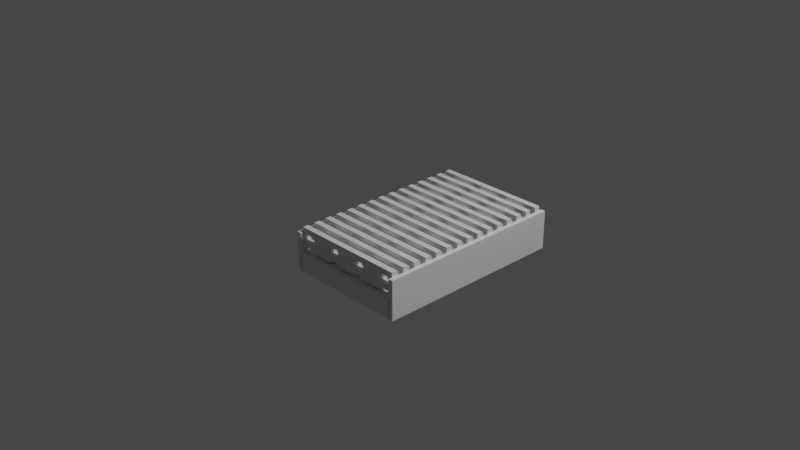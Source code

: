 # Source: Caged_lights_1.blend  (saved by Blender 2.90.8; exported with 4.5.12 LTS)
import bpy
from mathutils import Matrix  # noqa: F401  (used for matrix-valued properties, if any)

bpy.ops.wm.read_factory_settings(use_empty=True)
scene = bpy.context.scene
scene.name = 'Scene'

# ---- collections
col_collection = bpy.data.collections.new('Collection'); scene.collection.children.link(col_collection)

# ---- materials (node trees are filled in below, after node groups)
mat_material = bpy.data.materials.new('Material')
mat_material.alpha_threshold = 0.0
mat_material.use_transparent_shadow = False
mat_material.line_color = (0.0, 0.0, 0.0, 1.0)
mat_material_001 = bpy.data.materials.new('Material.001')
mat_material_001.alpha_threshold = 0.0
mat_material_001.use_transparent_shadow = False
mat_material_001.line_color = (0.0, 0.0, 0.0, 1.0)
mat_material_002 = bpy.data.materials.new('Material.002')
mat_material_002.alpha_threshold = 0.0
mat_material_002.use_transparent_shadow = False
mat_material_002.line_color = (0.0, 0.0, 0.0, 1.0)

# ---- material node trees
mat_material.use_nodes = True; mat_material.node_tree.nodes.clear()
_N = mat_material.node_tree.nodes; _L = mat_material.node_tree.links
n0 = _N.new('ShaderNodeOutputMaterial'); n0.name = 'Material Output'; n0.location = (300, 300)
n1 = _N.new('ShaderNodeBsdfPrincipled'); n1.name = 'Principled BSDF'; n1.location = (10, 300)
n1.distribution = 'GGX'
n1.subsurface_method = 'BURLEY'
n1.inputs[2].default_value = 0.4
n1.inputs[3].default_value = 1.45
n1.inputs[27].default_value = (0.0, 0.0, 0.0, 1.0)
n1.inputs[28].default_value = 1.0
_L.new(n1.outputs[0], n0.inputs[0])
n0.is_active_output = True
mat_material_001.use_nodes = True; mat_material_001.node_tree.nodes.clear()
_N = mat_material_001.node_tree.nodes; _L = mat_material_001.node_tree.links
n0 = _N.new('ShaderNodeOutputMaterial'); n0.name = 'Material Output'; n0.location = (300, 300)
n1 = _N.new('ShaderNodeBsdfPrincipled'); n1.name = 'Principled BSDF'; n1.location = (10, 300)
n1.distribution = 'GGX'
n1.subsurface_method = 'BURLEY'
n1.inputs[2].default_value = 0.4
n1.inputs[3].default_value = 1.45
n1.inputs[27].default_value = (0.0, 0.0, 0.0, 1.0)
n1.inputs[28].default_value = 1.0
_L.new(n1.outputs[0], n0.inputs[0])
n0.is_active_output = True
mat_material_002.use_nodes = True; mat_material_002.node_tree.nodes.clear()
_N = mat_material_002.node_tree.nodes; _L = mat_material_002.node_tree.links
n0 = _N.new('ShaderNodeOutputMaterial'); n0.name = 'Material Output'; n0.location = (300, 300)
n1 = _N.new('ShaderNodeBsdfPrincipled'); n1.name = 'Principled BSDF'; n1.location = (10, 300)
n1.distribution = 'GGX'
n1.subsurface_method = 'BURLEY'
n1.inputs[2].default_value = 0.4
n1.inputs[3].default_value = 1.45
n1.inputs[27].default_value = (0.0, 0.0, 0.0, 1.0)
n1.inputs[28].default_value = 1.0
_L.new(n1.outputs[0], n0.inputs[0])
n0.is_active_output = True

# ---- world
world_world = bpy.data.worlds.new('World'); scene.world = world_world
world_world.use_nodes = True; world_world.node_tree.nodes.clear()
_N = world_world.node_tree.nodes; _L = world_world.node_tree.links
n0 = _N.new('ShaderNodeOutputWorld'); n0.name = 'World Output'; n0.location = (300, 300)
n1 = _N.new('ShaderNodeBackground'); n1.name = 'Background'; n1.location = (10, 300)
n1.inputs[0].default_value = (0.05088, 0.05088, 0.05088, 1.0)
_L.new(n1.outputs[0], n0.inputs[0])
n0.is_active_output = True
world_world.color = (0.05088, 0.05088, 0.05088)
world_world.use_sun_shadow = False
world_world.sun_shadow_jitter_overblur = 0.0

# ---- cameras
cam_camera = bpy.data.cameras.new('Camera')
cam_camera.clip_end = 100.0
cam_camera.ortho_scale = 7.314

# ---- lights
light_light = bpy.data.lights.new('Light', 'POINT')
light_light.transmission_factor = 0.0
light_light.energy = 1000.0
light_light.shadow_soft_size = 0.1
light_light.shadow_maximum_resolution = 0.006
light_light.use_absolute_resolution = True

# ---- meshes
me_cube = bpy.data.meshes.new('Cube')
me_cube.from_pydata([(1.0, 1.0, 1.0), (1.0, 1.0, -1.0), (1.0, -1.0, 1.0), (1.0, -1.0, -1.0), (-1.0, 1.0, 1.0), (-1.0, 1.0, -1.0), (-1.0, -1.0, 1.0), (-1.0, -1.0, -1.0)], [], [(0, 4, 6, 2), (3, 2, 6, 7), (7, 6, 4, 5), (5, 1, 3, 7), (1, 0, 2, 3), (5, 4, 0, 1)])
_uv = me_cube.uv_layers.new(name='UVMap')
_uv.uv.foreach_set('vector', [0.625, 0.5, 0.875, 0.5, 0.875, 0.75, 0.625, 0.75, 0.375, 0.75, 0.625, 0.75, 0.625, 1.0, 0.375, 1.0, 0.375, 0.0, 0.625, 0.0, 0.625, 0.25, 0.375, 0.25, 0.125, 0.5, 0.375, 0.5, 0.375, 0.75, 0.125, 0.75, 0.375, 0.5, 0.625, 0.5, 0.625, 0.75, 0.375, 0.75, 0.375, 0.25, 0.625, 0.25, 0.625, 0.5, 0.375, 0.5])
me_cube.materials.append(mat_material)
me_cube.use_remesh_preserve_volume = False
me_cube.use_remesh_preserve_attributes = False
me_cube.use_mirror_vertex_groups = False
me_cube.update()
me_cube_001 = bpy.data.meshes.new('Cube.001')
me_cube_001.from_pydata([(1.0, 1.0, 1.0), (1.0, 1.0, -1.0), (1.0, -1.0, 1.0), (1.0, -1.0, -1.0), (-1.0, 1.0, 1.0), (-1.0, 1.0, -1.0), (-1.0, -1.0, 1.0), (-1.0, -1.0, -1.0)], [], [(0, 4, 6, 2), (3, 2, 6, 7), (7, 6, 4, 5), (5, 1, 3, 7), (1, 0, 2, 3), (5, 4, 0, 1)])
_uv = me_cube_001.uv_layers.new(name='UVMap')
_uv.uv.foreach_set('vector', [0.625, 0.5, 0.875, 0.5, 0.875, 0.75, 0.625, 0.75, 0.375, 0.75, 0.625, 0.75, 0.625, 1.0, 0.375, 1.0, 0.375, 0.0, 0.625, 0.0, 0.625, 0.25, 0.375, 0.25, 0.125, 0.5, 0.375, 0.5, 0.375, 0.75, 0.125, 0.75, 0.375, 0.5, 0.625, 0.5, 0.625, 0.75, 0.375, 0.75, 0.375, 0.25, 0.625, 0.25, 0.625, 0.5, 0.375, 0.5])
me_cube_001.materials.append(mat_material_001)
me_cube_001.use_remesh_preserve_volume = False
me_cube_001.use_remesh_preserve_attributes = False
me_cube_001.use_mirror_vertex_groups = False
me_cube_001.update()
me_cube_002 = bpy.data.meshes.new('Cube.002')
me_cube_002.from_pydata([(1.0, 1.0, 1.0), (1.0, 1.0, -1.0), (1.0, -1.0, 1.0), (1.0, -1.0, -1.0), (-1.0, 1.0, 1.0), (-1.0, 1.0, -1.0), (-1.0, -1.0, 1.0), (-1.0, -1.0, -1.0)], [], [(0, 4, 6, 2), (3, 2, 6, 7), (7, 6, 4, 5), (5, 1, 3, 7), (1, 0, 2, 3), (5, 4, 0, 1)])
_uv = me_cube_002.uv_layers.new(name='UVMap')
_uv.uv.foreach_set('vector', [0.625, 0.5, 0.875, 0.5, 0.875, 0.75, 0.625, 0.75, 0.375, 0.75, 0.625, 0.75, 0.625, 1.0, 0.375, 1.0, 0.375, 0.0, 0.625, 0.0, 0.625, 0.25, 0.375, 0.25, 0.125, 0.5, 0.375, 0.5, 0.375, 0.75, 0.125, 0.75, 0.375, 0.5, 0.625, 0.5, 0.625, 0.75, 0.375, 0.75, 0.375, 0.25, 0.625, 0.25, 0.625, 0.5, 0.375, 0.5])
me_cube_002.materials.append(mat_material_002)
me_cube_002.use_remesh_preserve_volume = False
me_cube_002.use_remesh_preserve_attributes = False
me_cube_002.use_mirror_vertex_groups = False
me_cube_002.update()
me_cube_003 = bpy.data.meshes.new('Cube.003')
me_cube_003.from_pydata([(-1.05, -1.05, -1.05), (-1.05, -1.05, 1.05), (-1.05, 1.05, -1.05), (-1.05, 1.05, 1.05), (1.05, -1.05, -1.05), (1.05, -1.05, 1.05), (1.05, 1.05, -1.05), (1.05, 1.05, 1.05)], [], [(0, 1, 3, 2), (2, 3, 7, 6), (6, 7, 5, 4), (4, 5, 1, 0), (2, 6, 4, 0), (7, 3, 1, 5)])
_uv = me_cube_003.uv_layers.new(name='UVMap')
_uv.uv.foreach_set('vector', [0.375, 0.0, 0.625, 0.0, 0.625, 0.25, 0.375, 0.25, 0.375, 0.25, 0.625, 0.25, 0.625, 0.5, 0.375, 0.5, 0.375, 0.5, 0.625, 0.5, 0.625, 0.75, 0.375, 0.75, 0.375, 0.75, 0.625, 0.75, 0.625, 1.0, 0.375, 1.0, 0.125, 0.5, 0.375, 0.5, 0.375, 0.75, 0.125, 0.75, 0.625, 0.5, 0.875, 0.5, 0.875, 0.75, 0.625, 0.75])
me_cube_003.use_remesh_fix_poles = True
me_cube_003.use_remesh_preserve_attributes = False
me_cube_003.use_mirror_vertex_groups = False
me_cube_003.update()
me_cube_004 = bpy.data.meshes.new('Cube.004')
me_cube_004.from_pydata([(-1.05, -1.05, -1.05), (-1.05, -1.05, 1.05), (-1.05, 1.05, -1.05), (-1.05, 1.05, 1.05), (1.05, -1.05, -1.05), (1.05, -1.05, 1.05), (1.05, 1.05, -1.05), (1.05, 1.05, 1.05)], [], [(0, 1, 3, 2), (2, 3, 7, 6), (6, 7, 5, 4), (4, 5, 1, 0), (2, 6, 4, 0), (7, 3, 1, 5)])
_uv = me_cube_004.uv_layers.new(name='UVMap')
_uv.uv.foreach_set('vector', [0.375, 0.0, 0.625, 0.0, 0.625, 0.25, 0.375, 0.25, 0.375, 0.25, 0.625, 0.25, 0.625, 0.5, 0.375, 0.5, 0.375, 0.5, 0.625, 0.5, 0.625, 0.75, 0.375, 0.75, 0.375, 0.75, 0.625, 0.75, 0.625, 1.0, 0.375, 1.0, 0.125, 0.5, 0.375, 0.5, 0.375, 0.75, 0.125, 0.75, 0.625, 0.5, 0.875, 0.5, 0.875, 0.75, 0.625, 0.75])
me_cube_004.use_remesh_fix_poles = True
me_cube_004.use_remesh_preserve_attributes = False
me_cube_004.use_mirror_vertex_groups = False
me_cube_004.update()
me_cube_005 = bpy.data.meshes.new('Cube.005')
me_cube_005.from_pydata([(-1.05, -1.05, -1.05), (-1.05, -1.05, 1.05), (-1.05, 1.05, -1.05), (-1.05, 1.05, 1.05), (1.05, -1.05, -1.05), (1.05, -1.05, 1.05), (1.05, 1.05, -1.05), (1.05, 1.05, 1.05)], [], [(0, 1, 3, 2), (2, 3, 7, 6), (6, 7, 5, 4), (4, 5, 1, 0), (2, 6, 4, 0), (7, 3, 1, 5)])
_uv = me_cube_005.uv_layers.new(name='UVMap')
_uv.uv.foreach_set('vector', [0.375, 0.0, 0.625, 0.0, 0.625, 0.25, 0.375, 0.25, 0.375, 0.25, 0.625, 0.25, 0.625, 0.5, 0.375, 0.5, 0.375, 0.5, 0.625, 0.5, 0.625, 0.75, 0.375, 0.75, 0.375, 0.75, 0.625, 0.75, 0.625, 1.0, 0.375, 1.0, 0.125, 0.5, 0.375, 0.5, 0.375, 0.75, 0.125, 0.75, 0.625, 0.5, 0.875, 0.5, 0.875, 0.75, 0.625, 0.75])
me_cube_005.use_remesh_fix_poles = True
me_cube_005.use_remesh_preserve_attributes = False
me_cube_005.use_mirror_vertex_groups = False
me_cube_005.update()
me_cube_006 = bpy.data.meshes.new('Cube.006')
me_cube_006.from_pydata([(-1.05, -1.05, -1.05), (-1.05, -1.05, 1.05), (-1.05, 1.05, -1.05), (-1.05, 1.05, 1.05), (1.05, -1.05, -1.05), (1.05, -1.05, 1.05), (1.05, 1.05, -1.05), (1.05, 1.05, 1.05)], [], [(0, 1, 3, 2), (2, 3, 7, 6), (6, 7, 5, 4), (4, 5, 1, 0), (2, 6, 4, 0), (7, 3, 1, 5)])
_uv = me_cube_006.uv_layers.new(name='UVMap')
_uv.uv.foreach_set('vector', [0.375, 0.0, 0.625, 0.0, 0.625, 0.25, 0.375, 0.25, 0.375, 0.25, 0.625, 0.25, 0.625, 0.5, 0.375, 0.5, 0.375, 0.5, 0.625, 0.5, 0.625, 0.75, 0.375, 0.75, 0.375, 0.75, 0.625, 0.75, 0.625, 1.0, 0.375, 1.0, 0.125, 0.5, 0.375, 0.5, 0.375, 0.75, 0.125, 0.75, 0.625, 0.5, 0.875, 0.5, 0.875, 0.75, 0.625, 0.75])
me_cube_006.use_remesh_fix_poles = True
me_cube_006.use_remesh_preserve_attributes = False
me_cube_006.use_mirror_vertex_groups = False
me_cube_006.update()
me_cube_007 = bpy.data.meshes.new('Cube.007')
me_cube_007.from_pydata([(-1.05, -1.05, -1.05), (-1.05, -1.05, 1.05), (-1.05, 1.05, -1.05), (-1.05, 1.05, 1.05), (1.05, -1.05, -1.05), (1.05, -1.05, 1.05), (1.05, 1.05, -1.05), (1.05, 1.05, 1.05)], [], [(0, 1, 3, 2), (2, 3, 7, 6), (6, 7, 5, 4), (4, 5, 1, 0), (2, 6, 4, 0), (7, 3, 1, 5)])
_uv = me_cube_007.uv_layers.new(name='UVMap')
_uv.uv.foreach_set('vector', [0.375, 0.0, 0.625, 0.0, 0.625, 0.25, 0.375, 0.25, 0.375, 0.25, 0.625, 0.25, 0.625, 0.5, 0.375, 0.5, 0.375, 0.5, 0.625, 0.5, 0.625, 0.75, 0.375, 0.75, 0.375, 0.75, 0.625, 0.75, 0.625, 1.0, 0.375, 1.0, 0.125, 0.5, 0.375, 0.5, 0.375, 0.75, 0.125, 0.75, 0.625, 0.5, 0.875, 0.5, 0.875, 0.75, 0.625, 0.75])
me_cube_007.use_remesh_fix_poles = True
me_cube_007.use_remesh_preserve_attributes = False
me_cube_007.use_mirror_vertex_groups = False
me_cube_007.update()
me_cube_008 = bpy.data.meshes.new('Cube.008')
me_cube_008.from_pydata([(-1.05, -1.05, -1.05), (-1.05, -1.05, 1.05), (-1.05, 1.05, -1.05), (-1.05, 1.05, 1.05), (1.05, -1.05, -1.05), (1.05, -1.05, 1.05), (1.05, 1.05, -1.05), (1.05, 1.05, 1.05)], [], [(0, 1, 3, 2), (2, 3, 7, 6), (6, 7, 5, 4), (4, 5, 1, 0), (2, 6, 4, 0), (7, 3, 1, 5)])
_uv = me_cube_008.uv_layers.new(name='UVMap')
_uv.uv.foreach_set('vector', [0.375, 0.0, 0.625, 0.0, 0.625, 0.25, 0.375, 0.25, 0.375, 0.25, 0.625, 0.25, 0.625, 0.5, 0.375, 0.5, 0.375, 0.5, 0.625, 0.5, 0.625, 0.75, 0.375, 0.75, 0.375, 0.75, 0.625, 0.75, 0.625, 1.0, 0.375, 1.0, 0.125, 0.5, 0.375, 0.5, 0.375, 0.75, 0.125, 0.75, 0.625, 0.5, 0.875, 0.5, 0.875, 0.75, 0.625, 0.75])
me_cube_008.use_remesh_fix_poles = True
me_cube_008.use_remesh_preserve_attributes = False
me_cube_008.use_mirror_vertex_groups = False
me_cube_008.update()
me_cube_009 = bpy.data.meshes.new('Cube.009')
me_cube_009.from_pydata([(-1.05, -1.05, -1.05), (-1.05, -1.05, 1.05), (-1.05, 1.05, -1.05), (-1.05, 1.05, 1.05), (1.05, -1.05, -1.05), (1.05, -1.05, 1.05), (1.05, 1.05, -1.05), (1.05, 1.05, 1.05)], [], [(0, 1, 3, 2), (2, 3, 7, 6), (6, 7, 5, 4), (4, 5, 1, 0), (2, 6, 4, 0), (7, 3, 1, 5)])
_uv = me_cube_009.uv_layers.new(name='UVMap')
_uv.uv.foreach_set('vector', [0.375, 0.0, 0.625, 0.0, 0.625, 0.25, 0.375, 0.25, 0.375, 0.25, 0.625, 0.25, 0.625, 0.5, 0.375, 0.5, 0.375, 0.5, 0.625, 0.5, 0.625, 0.75, 0.375, 0.75, 0.375, 0.75, 0.625, 0.75, 0.625, 1.0, 0.375, 1.0, 0.125, 0.5, 0.375, 0.5, 0.375, 0.75, 0.125, 0.75, 0.625, 0.5, 0.875, 0.5, 0.875, 0.75, 0.625, 0.75])
me_cube_009.use_remesh_fix_poles = True
me_cube_009.use_remesh_preserve_attributes = False
me_cube_009.use_mirror_vertex_groups = False
me_cube_009.update()
me_cube_010 = bpy.data.meshes.new('Cube.010')
me_cube_010.from_pydata([(-1.05, -1.05, -1.05), (-1.05, -1.05, 1.05), (-1.05, 1.05, -1.05), (-1.05, 1.05, 1.05), (1.05, -1.05, -1.05), (1.05, -1.05, 1.05), (1.05, 1.05, -1.05), (1.05, 1.05, 1.05)], [], [(0, 1, 3, 2), (2, 3, 7, 6), (6, 7, 5, 4), (4, 5, 1, 0), (2, 6, 4, 0), (7, 3, 1, 5)])
_uv = me_cube_010.uv_layers.new(name='UVMap')
_uv.uv.foreach_set('vector', [0.375, 0.0, 0.625, 0.0, 0.625, 0.25, 0.375, 0.25, 0.375, 0.25, 0.625, 0.25, 0.625, 0.5, 0.375, 0.5, 0.375, 0.5, 0.625, 0.5, 0.625, 0.75, 0.375, 0.75, 0.375, 0.75, 0.625, 0.75, 0.625, 1.0, 0.375, 1.0, 0.125, 0.5, 0.375, 0.5, 0.375, 0.75, 0.125, 0.75, 0.625, 0.5, 0.875, 0.5, 0.875, 0.75, 0.625, 0.75])
me_cube_010.use_remesh_fix_poles = True
me_cube_010.use_remesh_preserve_attributes = False
me_cube_010.use_mirror_vertex_groups = False
me_cube_010.update()
me_cube_011 = bpy.data.meshes.new('Cube.011')
me_cube_011.from_pydata([(-1.05, -1.05, -1.05), (-1.05, -1.05, 1.05), (-1.05, 1.05, -1.05), (-1.05, 1.05, 1.05), (1.05, -1.05, -1.05), (1.05, -1.05, 1.05), (1.05, 1.05, -1.05), (1.05, 1.05, 1.05)], [], [(0, 1, 3, 2), (2, 3, 7, 6), (6, 7, 5, 4), (4, 5, 1, 0), (2, 6, 4, 0), (7, 3, 1, 5)])
_uv = me_cube_011.uv_layers.new(name='UVMap')
_uv.uv.foreach_set('vector', [0.375, 0.0, 0.625, 0.0, 0.625, 0.25, 0.375, 0.25, 0.375, 0.25, 0.625, 0.25, 0.625, 0.5, 0.375, 0.5, 0.375, 0.5, 0.625, 0.5, 0.625, 0.75, 0.375, 0.75, 0.375, 0.75, 0.625, 0.75, 0.625, 1.0, 0.375, 1.0, 0.125, 0.5, 0.375, 0.5, 0.375, 0.75, 0.125, 0.75, 0.625, 0.5, 0.875, 0.5, 0.875, 0.75, 0.625, 0.75])
me_cube_011.use_remesh_fix_poles = True
me_cube_011.use_remesh_preserve_attributes = False
me_cube_011.use_mirror_vertex_groups = False
me_cube_011.update()
me_cube_012 = bpy.data.meshes.new('Cube.012')
me_cube_012.from_pydata([(-1.05, -1.05, -1.05), (-1.05, -1.05, 1.05), (-1.05, 1.05, -1.05), (-1.05, 1.05, 1.05), (1.05, -1.05, -1.05), (1.05, -1.05, 1.05), (1.05, 1.05, -1.05), (1.05, 1.05, 1.05)], [], [(0, 1, 3, 2), (2, 3, 7, 6), (6, 7, 5, 4), (4, 5, 1, 0), (2, 6, 4, 0), (7, 3, 1, 5)])
_uv = me_cube_012.uv_layers.new(name='UVMap')
_uv.uv.foreach_set('vector', [0.375, 0.0, 0.625, 0.0, 0.625, 0.25, 0.375, 0.25, 0.375, 0.25, 0.625, 0.25, 0.625, 0.5, 0.375, 0.5, 0.375, 0.5, 0.625, 0.5, 0.625, 0.75, 0.375, 0.75, 0.375, 0.75, 0.625, 0.75, 0.625, 1.0, 0.375, 1.0, 0.125, 0.5, 0.375, 0.5, 0.375, 0.75, 0.125, 0.75, 0.625, 0.5, 0.875, 0.5, 0.875, 0.75, 0.625, 0.75])
me_cube_012.use_remesh_fix_poles = True
me_cube_012.use_remesh_preserve_attributes = False
me_cube_012.use_mirror_vertex_groups = False
me_cube_012.update()
me_cube_013 = bpy.data.meshes.new('Cube.013')
me_cube_013.from_pydata([(-1.05, -1.05, -1.05), (-1.05, -1.05, 1.05), (-1.05, 1.05, -1.05), (-1.05, 1.05, 1.05), (1.05, -1.05, -1.05), (1.05, -1.05, 1.05), (1.05, 1.05, -1.05), (1.05, 1.05, 1.05)], [], [(0, 1, 3, 2), (2, 3, 7, 6), (6, 7, 5, 4), (4, 5, 1, 0), (2, 6, 4, 0), (7, 3, 1, 5)])
_uv = me_cube_013.uv_layers.new(name='UVMap')
_uv.uv.foreach_set('vector', [0.375, 0.0, 0.625, 0.0, 0.625, 0.25, 0.375, 0.25, 0.375, 0.25, 0.625, 0.25, 0.625, 0.5, 0.375, 0.5, 0.375, 0.5, 0.625, 0.5, 0.625, 0.75, 0.375, 0.75, 0.375, 0.75, 0.625, 0.75, 0.625, 1.0, 0.375, 1.0, 0.125, 0.5, 0.375, 0.5, 0.375, 0.75, 0.125, 0.75, 0.625, 0.5, 0.875, 0.5, 0.875, 0.75, 0.625, 0.75])
me_cube_013.use_remesh_fix_poles = True
me_cube_013.use_remesh_preserve_attributes = False
me_cube_013.use_mirror_vertex_groups = False
me_cube_013.update()
me_cube_014 = bpy.data.meshes.new('Cube.014')
me_cube_014.from_pydata([(-1.05, -1.05, -1.05), (-1.05, -1.05, 1.05), (-1.05, 1.05, -1.05), (-1.05, 1.05, 1.05), (1.05, -1.05, -1.05), (1.05, -1.05, 1.05), (1.05, 1.05, -1.05), (1.05, 1.05, 1.05)], [], [(0, 1, 3, 2), (2, 3, 7, 6), (6, 7, 5, 4), (4, 5, 1, 0), (2, 6, 4, 0), (7, 3, 1, 5)])
_uv = me_cube_014.uv_layers.new(name='UVMap')
_uv.uv.foreach_set('vector', [0.375, 0.0, 0.625, 0.0, 0.625, 0.25, 0.375, 0.25, 0.375, 0.25, 0.625, 0.25, 0.625, 0.5, 0.375, 0.5, 0.375, 0.5, 0.625, 0.5, 0.625, 0.75, 0.375, 0.75, 0.375, 0.75, 0.625, 0.75, 0.625, 1.0, 0.375, 1.0, 0.125, 0.5, 0.375, 0.5, 0.375, 0.75, 0.125, 0.75, 0.625, 0.5, 0.875, 0.5, 0.875, 0.75, 0.625, 0.75])
me_cube_014.use_remesh_fix_poles = True
me_cube_014.use_remesh_preserve_attributes = False
me_cube_014.use_mirror_vertex_groups = False
me_cube_014.update()
me_cube_015 = bpy.data.meshes.new('Cube.015')
me_cube_015.from_pydata([(-1.05, -1.05, -1.05), (-1.05, -1.05, 1.05), (-1.05, 1.05, -1.05), (-1.05, 1.05, 1.05), (1.05, -1.05, -1.05), (1.05, -1.05, 1.05), (1.05, 1.05, -1.05), (1.05, 1.05, 1.05)], [], [(0, 1, 3, 2), (2, 3, 7, 6), (6, 7, 5, 4), (4, 5, 1, 0), (2, 6, 4, 0), (7, 3, 1, 5)])
_uv = me_cube_015.uv_layers.new(name='UVMap')
_uv.uv.foreach_set('vector', [0.375, 0.0, 0.625, 0.0, 0.625, 0.25, 0.375, 0.25, 0.375, 0.25, 0.625, 0.25, 0.625, 0.5, 0.375, 0.5, 0.375, 0.5, 0.625, 0.5, 0.625, 0.75, 0.375, 0.75, 0.375, 0.75, 0.625, 0.75, 0.625, 1.0, 0.375, 1.0, 0.125, 0.5, 0.375, 0.5, 0.375, 0.75, 0.125, 0.75, 0.625, 0.5, 0.875, 0.5, 0.875, 0.75, 0.625, 0.75])
me_cube_015.use_remesh_fix_poles = True
me_cube_015.use_remesh_preserve_attributes = False
me_cube_015.use_mirror_vertex_groups = False
me_cube_015.update()
me_cube_016 = bpy.data.meshes.new('Cube.016')
me_cube_016.from_pydata([(-1.05, -1.05, -1.05), (-1.05, -1.05, 1.05), (-1.05, 1.05, -1.05), (-1.05, 1.05, 1.05), (1.05, -1.05, -1.05), (1.05, -1.05, 1.05), (1.05, 1.05, -1.05), (1.05, 1.05, 1.05)], [], [(0, 1, 3, 2), (2, 3, 7, 6), (6, 7, 5, 4), (4, 5, 1, 0), (2, 6, 4, 0), (7, 3, 1, 5)])
_uv = me_cube_016.uv_layers.new(name='UVMap')
_uv.uv.foreach_set('vector', [0.375, 0.0, 0.625, 0.0, 0.625, 0.25, 0.375, 0.25, 0.375, 0.25, 0.625, 0.25, 0.625, 0.5, 0.375, 0.5, 0.375, 0.5, 0.625, 0.5, 0.625, 0.75, 0.375, 0.75, 0.375, 0.75, 0.625, 0.75, 0.625, 1.0, 0.375, 1.0, 0.125, 0.5, 0.375, 0.5, 0.375, 0.75, 0.125, 0.75, 0.625, 0.5, 0.875, 0.5, 0.875, 0.75, 0.625, 0.75])
me_cube_016.use_remesh_fix_poles = True
me_cube_016.use_remesh_preserve_attributes = False
me_cube_016.use_mirror_vertex_groups = False
me_cube_016.update()
me_cube_017 = bpy.data.meshes.new('Cube.017')
me_cube_017.from_pydata([(-1.05, -1.05, -1.05), (-1.05, -1.05, 1.05), (-1.05, 1.05, -1.05), (-1.05, 1.05, 1.05), (1.05, -1.05, -1.05), (1.05, -1.05, 1.05), (1.05, 1.05, -1.05), (1.05, 1.05, 1.05)], [], [(0, 1, 3, 2), (2, 3, 7, 6), (6, 7, 5, 4), (4, 5, 1, 0), (2, 6, 4, 0), (7, 3, 1, 5)])
_uv = me_cube_017.uv_layers.new(name='UVMap')
_uv.uv.foreach_set('vector', [0.375, 0.0, 0.625, 0.0, 0.625, 0.25, 0.375, 0.25, 0.375, 0.25, 0.625, 0.25, 0.625, 0.5, 0.375, 0.5, 0.375, 0.5, 0.625, 0.5, 0.625, 0.75, 0.375, 0.75, 0.375, 0.75, 0.625, 0.75, 0.625, 1.0, 0.375, 1.0, 0.125, 0.5, 0.375, 0.5, 0.375, 0.75, 0.125, 0.75, 0.625, 0.5, 0.875, 0.5, 0.875, 0.75, 0.625, 0.75])
me_cube_017.use_remesh_fix_poles = True
me_cube_017.use_remesh_preserve_attributes = False
me_cube_017.use_mirror_vertex_groups = False
me_cube_017.update()
me_cube_018 = bpy.data.meshes.new('Cube.018')
me_cube_018.from_pydata([(-1.05, -1.05, -1.05), (-1.05, -1.05, 1.05), (-1.05, 1.05, -1.05), (-1.05, 1.05, 1.05), (1.05, -1.05, -1.05), (1.05, -1.05, 1.05), (1.05, 1.05, -1.05), (1.05, 1.05, 1.05)], [], [(0, 1, 3, 2), (2, 3, 7, 6), (6, 7, 5, 4), (4, 5, 1, 0), (2, 6, 4, 0), (7, 3, 1, 5)])
_uv = me_cube_018.uv_layers.new(name='UVMap')
_uv.uv.foreach_set('vector', [0.375, 0.0, 0.625, 0.0, 0.625, 0.25, 0.375, 0.25, 0.375, 0.25, 0.625, 0.25, 0.625, 0.5, 0.375, 0.5, 0.375, 0.5, 0.625, 0.5, 0.625, 0.75, 0.375, 0.75, 0.375, 0.75, 0.625, 0.75, 0.625, 1.0, 0.375, 1.0, 0.125, 0.5, 0.375, 0.5, 0.375, 0.75, 0.125, 0.75, 0.625, 0.5, 0.875, 0.5, 0.875, 0.75, 0.625, 0.75])
me_cube_018.use_remesh_fix_poles = True
me_cube_018.use_remesh_preserve_attributes = False
me_cube_018.use_mirror_vertex_groups = False
me_cube_018.update()
me_cube_019 = bpy.data.meshes.new('Cube.019')
me_cube_019.from_pydata([(-1.05, -1.05, -1.05), (-1.05, -1.05, 1.05), (-1.05, 1.05, -1.05), (-1.05, 1.05, 1.05), (1.05, -1.05, -1.05), (1.05, -1.05, 1.05), (1.05, 1.05, -1.05), (1.05, 1.05, 1.05)], [], [(0, 1, 3, 2), (2, 3, 7, 6), (6, 7, 5, 4), (4, 5, 1, 0), (2, 6, 4, 0), (7, 3, 1, 5)])
_uv = me_cube_019.uv_layers.new(name='UVMap')
_uv.uv.foreach_set('vector', [0.375, 0.0, 0.625, 0.0, 0.625, 0.25, 0.375, 0.25, 0.375, 0.25, 0.625, 0.25, 0.625, 0.5, 0.375, 0.5, 0.375, 0.5, 0.625, 0.5, 0.625, 0.75, 0.375, 0.75, 0.375, 0.75, 0.625, 0.75, 0.625, 1.0, 0.375, 1.0, 0.125, 0.5, 0.375, 0.5, 0.375, 0.75, 0.125, 0.75, 0.625, 0.5, 0.875, 0.5, 0.875, 0.75, 0.625, 0.75])
me_cube_019.use_remesh_fix_poles = True
me_cube_019.use_remesh_preserve_attributes = False
me_cube_019.use_mirror_vertex_groups = False
me_cube_019.update()
me_cube_020 = bpy.data.meshes.new('Cube.020')
me_cube_020.from_pydata([(-1.05, -1.05, -1.05), (-1.05, -1.05, 1.05), (-1.05, 1.05, -1.05), (-1.05, 1.05, 1.05), (1.05, -1.05, -1.05), (1.05, -1.05, 1.05), (1.05, 1.05, -1.05), (1.05, 1.05, 1.05)], [], [(0, 1, 3, 2), (2, 3, 7, 6), (6, 7, 5, 4), (4, 5, 1, 0), (2, 6, 4, 0), (7, 3, 1, 5)])
_uv = me_cube_020.uv_layers.new(name='UVMap')
_uv.uv.foreach_set('vector', [0.375, 0.0, 0.625, 0.0, 0.625, 0.25, 0.375, 0.25, 0.375, 0.25, 0.625, 0.25, 0.625, 0.5, 0.375, 0.5, 0.375, 0.5, 0.625, 0.5, 0.625, 0.75, 0.375, 0.75, 0.375, 0.75, 0.625, 0.75, 0.625, 1.0, 0.375, 1.0, 0.125, 0.5, 0.375, 0.5, 0.375, 0.75, 0.125, 0.75, 0.625, 0.5, 0.875, 0.5, 0.875, 0.75, 0.625, 0.75])
me_cube_020.use_remesh_fix_poles = True
me_cube_020.use_remesh_preserve_attributes = False
me_cube_020.use_mirror_vertex_groups = False
me_cube_020.update()
me_cube_021 = bpy.data.meshes.new('Cube.021')
me_cube_021.from_pydata([(-1.05, -1.05, -1.05), (-1.05, -1.05, 1.05), (-1.05, 1.05, -1.05), (-1.05, 1.05, 1.05), (1.05, -1.05, -1.05), (1.05, -1.05, 1.05), (1.05, 1.05, -1.05), (1.05, 1.05, 1.05)], [], [(0, 1, 3, 2), (2, 3, 7, 6), (6, 7, 5, 4), (4, 5, 1, 0), (2, 6, 4, 0), (7, 3, 1, 5)])
_uv = me_cube_021.uv_layers.new(name='UVMap')
_uv.uv.foreach_set('vector', [0.375, 0.0, 0.625, 0.0, 0.625, 0.25, 0.375, 0.25, 0.375, 0.25, 0.625, 0.25, 0.625, 0.5, 0.375, 0.5, 0.375, 0.5, 0.625, 0.5, 0.625, 0.75, 0.375, 0.75, 0.375, 0.75, 0.625, 0.75, 0.625, 1.0, 0.375, 1.0, 0.125, 0.5, 0.375, 0.5, 0.375, 0.75, 0.125, 0.75, 0.625, 0.5, 0.875, 0.5, 0.875, 0.75, 0.625, 0.75])
me_cube_021.use_remesh_fix_poles = True
me_cube_021.use_remesh_preserve_attributes = False
me_cube_021.use_mirror_vertex_groups = False
me_cube_021.update()
me_cube_022 = bpy.data.meshes.new('Cube.022')
me_cube_022.from_pydata([(-1.05, -1.05, -1.05), (-1.05, -1.05, 1.05), (-1.05, 1.05, -1.05), (-1.05, 1.05, 1.05), (1.05, -1.05, -1.05), (1.05, -1.05, 1.05), (1.05, 1.05, -1.05), (1.05, 1.05, 1.05)], [], [(0, 1, 3, 2), (2, 3, 7, 6), (6, 7, 5, 4), (4, 5, 1, 0), (2, 6, 4, 0), (7, 3, 1, 5)])
_uv = me_cube_022.uv_layers.new(name='UVMap')
_uv.uv.foreach_set('vector', [0.375, 0.0, 0.625, 0.0, 0.625, 0.25, 0.375, 0.25, 0.375, 0.25, 0.625, 0.25, 0.625, 0.5, 0.375, 0.5, 0.375, 0.5, 0.625, 0.5, 0.625, 0.75, 0.375, 0.75, 0.375, 0.75, 0.625, 0.75, 0.625, 1.0, 0.375, 1.0, 0.125, 0.5, 0.375, 0.5, 0.375, 0.75, 0.125, 0.75, 0.625, 0.5, 0.875, 0.5, 0.875, 0.75, 0.625, 0.75])
me_cube_022.use_remesh_fix_poles = True
me_cube_022.use_remesh_preserve_attributes = False
me_cube_022.use_mirror_vertex_groups = False
me_cube_022.update()

# ---- objects
ob_cube = bpy.data.objects.new('Cube', me_cube)
ob_light = bpy.data.objects.new('Light', light_light)
ob_camera = bpy.data.objects.new('Camera', cam_camera)
ob_cube_001 = bpy.data.objects.new('Cube.001', me_cube_001)
ob_cube_002 = bpy.data.objects.new('Cube.002', me_cube_002)
ob_cube_003 = bpy.data.objects.new('Cube.003', me_cube_003)
ob_cube_004 = bpy.data.objects.new('Cube.004', me_cube_004)
ob_cube_005 = bpy.data.objects.new('Cube.005', me_cube_005)
ob_cube_006 = bpy.data.objects.new('Cube.006', me_cube_006)
ob_cube_007 = bpy.data.objects.new('Cube.007', me_cube_007)
ob_cube_008 = bpy.data.objects.new('Cube.008', me_cube_008)
ob_cube_009 = bpy.data.objects.new('Cube.009', me_cube_009)
ob_cube_010 = bpy.data.objects.new('Cube.010', me_cube_010)
ob_cube_011 = bpy.data.objects.new('Cube.011', me_cube_011)
ob_cube_012 = bpy.data.objects.new('Cube.012', me_cube_012)
ob_cube_013 = bpy.data.objects.new('Cube.013', me_cube_013)
ob_cube_014 = bpy.data.objects.new('Cube.014', me_cube_014)
ob_cube_015 = bpy.data.objects.new('Cube.015', me_cube_015)
ob_cube_016 = bpy.data.objects.new('Cube.016', me_cube_016)
ob_cube_017 = bpy.data.objects.new('Cube.017', me_cube_017)
ob_cube_018 = bpy.data.objects.new('Cube.018', me_cube_018)
ob_cube_019 = bpy.data.objects.new('Cube.019', me_cube_019)
ob_cube_020 = bpy.data.objects.new('Cube.020', me_cube_020)
ob_cube_021 = bpy.data.objects.new('Cube.021', me_cube_021)
ob_cube_022 = bpy.data.objects.new('Cube.022', me_cube_022)

# ---- transforms, parenting, visibility, modifiers, constraints
ob_cube.location = (0.0, 0.0, 0.0)
ob_cube.scale = (0.12, 1.0, 0.1)
ob_cube.lock_rotations_4d = False
ob_cube.empty_display_type = 'ARROWS'
ob_cube.lineart.crease_threshold = 0.0
ob_light.location = (4.076, 1.005, 5.904)
ob_light.rotation_euler = (0.6503, 0.05522, 1.866)
ob_light.lock_rotations_4d = False
ob_light.empty_display_type = 'ARROWS'
ob_light.color = (0.0, 0.0, 0.0, 0.0)
ob_light.lineart.crease_threshold = 0.0
ob_camera.location = (7.359, -6.926, 4.958)
ob_camera.rotation_euler = (1.109, 0.0, 0.8149)
ob_camera.lock_rotations_4d = False
ob_camera.empty_display_type = 'ARROWS'
ob_camera.color = (0.0, 0.0, 0.0, 0.0)
ob_camera.display_type = 'WIRE'
ob_camera.lineart.crease_threshold = 0.0
ob_cube_001.location = (0.35, 0.0, 0.0)
ob_cube_001.scale = (0.12, 1.0, 0.1)
ob_cube_001.lock_rotations_4d = False
ob_cube_001.empty_display_type = 'ARROWS'
ob_cube_001.lineart.crease_threshold = 0.0
ob_cube_002.location = (0.7, 0.0, 0.0)
ob_cube_002.scale = (0.12, 1.0, 0.1)
ob_cube_002.lock_rotations_4d = False
ob_cube_002.empty_display_type = 'ARROWS'
ob_cube_002.lineart.crease_threshold = 0.0
ob_cube_003.location = (0.35, 0.0, -0.2154)
ob_cube_003.scale = (0.6, 1.0, 0.1)
ob_cube_003.lineart.crease_threshold = 0.0
ob_cube_004.location = (0.35, 0.0, 0.12)
ob_cube_004.scale = (0.6, 0.03, 0.03)
ob_cube_004.lineart.crease_threshold = 0.0
ob_cube_005.location = (0.35, 0.14, 0.12)
ob_cube_005.scale = (0.6, 0.03, 0.03)
ob_cube_005.lineart.crease_threshold = 0.0
ob_cube_006.location = (0.35, 0.28, 0.12)
ob_cube_006.scale = (0.6, 0.03, 0.03)
ob_cube_006.lineart.crease_threshold = 0.0
ob_cube_007.location = (0.35, 0.42, 0.12)
ob_cube_007.scale = (0.6, 0.03, 0.03)
ob_cube_007.lineart.crease_threshold = 0.0
ob_cube_008.location = (0.35, 0.56, 0.12)
ob_cube_008.scale = (0.6, 0.03, 0.03)
ob_cube_008.lineart.crease_threshold = 0.0
ob_cube_009.location = (0.35, 0.7, 0.12)
ob_cube_009.scale = (0.6, 0.03, 0.03)
ob_cube_009.lineart.crease_threshold = 0.0
ob_cube_010.location = (0.35, 0.84, 0.12)
ob_cube_010.scale = (0.6, 0.03, 0.03)
ob_cube_010.lineart.crease_threshold = 0.0
ob_cube_011.location = (0.35, 0.98, 0.12)
ob_cube_011.scale = (0.6, 0.03, 0.03)
ob_cube_011.lineart.crease_threshold = 0.0
ob_cube_012.location = (0.35, -0.14, 0.12)
ob_cube_012.scale = (0.6, 0.03, 0.03)
ob_cube_012.lineart.crease_threshold = 0.0
ob_cube_013.location = (0.35, -0.28, 0.12)
ob_cube_013.scale = (0.6, 0.03, 0.03)
ob_cube_013.lineart.crease_threshold = 0.0
ob_cube_014.location = (0.35, -0.42, 0.12)
ob_cube_014.scale = (0.6, 0.03, 0.03)
ob_cube_014.lineart.crease_threshold = 0.0
ob_cube_015.location = (0.35, -0.56, 0.12)
ob_cube_015.scale = (0.6, 0.03, 0.03)
ob_cube_015.lineart.crease_threshold = 0.0
ob_cube_016.location = (0.35, -0.7, 0.12)
ob_cube_016.scale = (0.6, 0.03, 0.03)
ob_cube_016.lineart.crease_threshold = 0.0
ob_cube_017.location = (0.35, -0.84, 0.12)
ob_cube_017.scale = (0.6, 0.03, 0.03)
ob_cube_017.lineart.crease_threshold = 0.0
ob_cube_018.location = (0.35, -0.98, 0.12)
ob_cube_018.scale = (0.6, 0.03, 0.03)
ob_cube_018.lineart.crease_threshold = 0.0
ob_cube_019.location = (-0.3, 0.0, -0.11)
ob_cube_019.scale = (0.025, 1.0, 0.2)
ob_cube_019.lineart.crease_threshold = 0.0
ob_cube_020.location = (1.0, 0.0, -0.11)
ob_cube_020.scale = (0.025, 1.0, 0.2)
ob_cube_020.lineart.crease_threshold = 0.0
ob_cube_021.location = (0.35, 0.98, -0.02)
ob_cube_021.scale = (0.6, 0.03, 0.03)
ob_cube_021.lineart.crease_threshold = 0.0
ob_cube_022.location = (0.35, -0.98, -0.02)
ob_cube_022.scale = (0.6, 0.03, 0.03)
ob_cube_022.lineart.crease_threshold = 0.0

# ---- collection membership
col_collection.objects.link(ob_cube)
col_collection.objects.link(ob_light)
col_collection.objects.link(ob_camera)
col_collection.objects.link(ob_cube_001)
col_collection.objects.link(ob_cube_002)
col_collection.objects.link(ob_cube_003)
col_collection.objects.link(ob_cube_004)
col_collection.objects.link(ob_cube_005)
col_collection.objects.link(ob_cube_006)
col_collection.objects.link(ob_cube_007)
col_collection.objects.link(ob_cube_008)
col_collection.objects.link(ob_cube_009)
col_collection.objects.link(ob_cube_010)
col_collection.objects.link(ob_cube_011)
col_collection.objects.link(ob_cube_012)
col_collection.objects.link(ob_cube_013)
col_collection.objects.link(ob_cube_014)
col_collection.objects.link(ob_cube_015)
col_collection.objects.link(ob_cube_016)
col_collection.objects.link(ob_cube_017)
col_collection.objects.link(ob_cube_018)
col_collection.objects.link(ob_cube_019)
col_collection.objects.link(ob_cube_020)
col_collection.objects.link(ob_cube_021)
col_collection.objects.link(ob_cube_022)

# ---- scene / render settings (as saved in the file)
scene.camera = ob_camera
scene.frame_start = 1; scene.frame_end = 250; scene.frame_set(1)
scene.render.engine = 'BLENDER_EEVEE_NEXT'
scene.cycles.use_denoising = False
scene.cycles.samples = 128
scene.cycles.sampling_pattern = 'TABULATED_SOBOL'
scene.cycles.use_adaptive_sampling = False
scene.cycles.use_light_tree = False
scene.view_settings.view_transform = 'Filmic'
bpy.context.view_layer.update()
